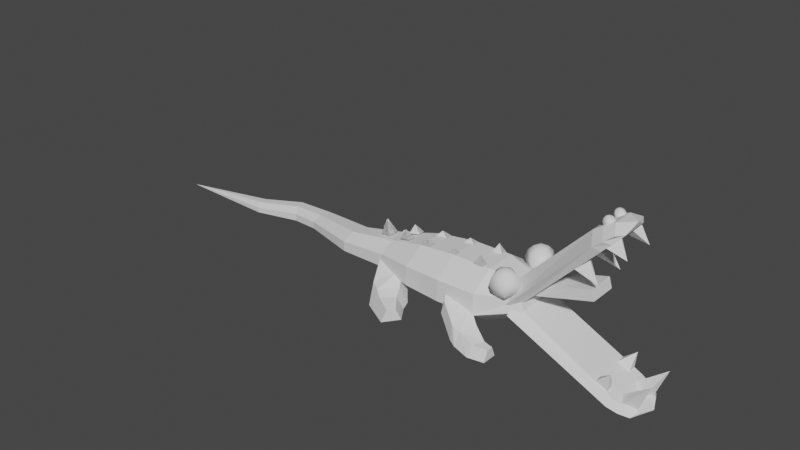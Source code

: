 # Source: Truck-Kun.blend  (saved by Blender 3.4.6; exported with 4.5.12 LTS)
import bpy
from mathutils import Matrix  # noqa: F401  (used for matrix-valued properties, if any)

bpy.ops.wm.read_factory_settings(use_empty=True)
scene = bpy.context.scene
scene.name = 'Scene'

# ---- collections
col_ref = bpy.data.collections.new('Ref'); scene.collection.children.link(col_ref)
col_sc_ne = bpy.data.collections.new('Scène'); scene.collection.children.link(col_sc_ne)
col_corpse = bpy.data.collections.new('Corpse'); scene.collection.children.link(col_corpse)
col_mouth = bpy.data.collections.new('Mouth'); scene.collection.children.link(col_mouth)
col_haut = bpy.data.collections.new('Haut'); col_mouth.children.link(col_haut)
col_bas = bpy.data.collections.new('Bas'); col_mouth.children.link(col_bas)

# ---- world
world_world = bpy.data.worlds.new('World'); scene.world = world_world
world_world.use_nodes = True; world_world.node_tree.nodes.clear()
_N = world_world.node_tree.nodes; _L = world_world.node_tree.links
n0 = _N.new('ShaderNodeOutputWorld'); n0.name = 'World Output'; n0.location = (300, 300)
n1 = _N.new('ShaderNodeBackground'); n1.name = 'Background'; n1.location = (10, 300)
n1.inputs[0].default_value = (0.05088, 0.05088, 0.05088, 1.0)
_L.new(n1.outputs[0], n0.inputs[0])
n0.is_active_output = True
world_world.color = (0.05088, 0.05088, 0.05088)
world_world.use_sun_shadow = False
world_world.sun_shadow_jitter_overblur = 0.0

# ---- meshes
me_cube_003 = bpy.data.meshes.new('Cube.003')
me_cube_003.from_pydata([(-1.0, -1.0, -1.0), (-1.0, -1.0, 1.0), (-1.0, 1.0, -1.0), (-1.0, 1.0, 1.0), (1.0, -1.0, -1.0), (1.0, -1.0, 1.0), (1.0, 1.0, -1.0), (1.0, 1.0, 1.0)], [], [(0, 1, 3, 2), (2, 3, 7, 6), (6, 7, 5, 4), (4, 5, 1, 0), (2, 6, 4, 0), (7, 3, 1, 5)])
_uv = me_cube_003.uv_layers.new(name='UVMap')
_uv.uv.foreach_set('vector', [0.375, 0.0, 0.625, 0.0, 0.625, 0.25, 0.375, 0.25, 0.375, 0.25, 0.625, 0.25, 0.625, 0.5, 0.375, 0.5, 0.375, 0.5, 0.625, 0.5, 0.625, 0.75, 0.375, 0.75, 0.375, 0.75, 0.625, 0.75, 0.625, 1.0, 0.375, 1.0, 0.125, 0.5, 0.375, 0.5, 0.375, 0.75, 0.125, 0.75, 0.625, 0.5, 0.875, 0.5, 0.875, 0.75, 0.625, 0.75])
me_cube_003.update()
me_cube = bpy.data.meshes.new('Cube')
me_cube.from_pydata([(-1.0, -1.0, -1.0), (-1.0, -1.0, 1.0), (-1.0, 1.0, -1.0), (-1.0, 1.0, 1.0), (1.0, -1.0, -1.0), (1.0, -1.0, 1.0), (1.0, 1.0, -1.0), (1.0, 1.0, 1.0)], [], [(0, 1, 3, 2), (2, 3, 7, 6), (6, 7, 5, 4), (4, 5, 1, 0), (2, 6, 4, 0), (7, 3, 1, 5)])
_uv = me_cube.uv_layers.new(name='UVMap')
_uv.uv.foreach_set('vector', [0.375, 0.0, 0.625, 0.0, 0.625, 0.25, 0.375, 0.25, 0.375, 0.25, 0.625, 0.25, 0.625, 0.5, 0.375, 0.5, 0.375, 0.5, 0.625, 0.5, 0.625, 0.75, 0.375, 0.75, 0.375, 0.75, 0.625, 0.75, 0.625, 1.0, 0.375, 1.0, 0.125, 0.5, 0.375, 0.5, 0.375, 0.75, 0.125, 0.75, 0.625, 0.5, 0.875, 0.5, 0.875, 0.75, 0.625, 0.75])
me_cube.update()
me_cube_008 = bpy.data.meshes.new('Cube.008')
me_cube_008.from_pydata([(1.0, 0.9156, -1.0), (1.476e-08, 0.3376, 1.452), (1.0, -0.3496, -1.0), (-1.0, 0.9156, -1.0), (-1.0, -0.3496, -1.0), (1.0, 4.591, -1.0), (1.922e-06, 5.169, 1.452), (1.0, 5.856, -1.0), (-1.0, 4.591, -1.0), (-1.0, 5.856, -1.0)], [], [(0, 1, 2), (2, 1, 4), (4, 1, 3), (3, 1, 0), (2, 4, 3, 0), (0, 1, 3, 4, 2), (5, 7, 6), (7, 9, 6), (9, 8, 6), (8, 5, 6), (7, 5, 8, 9), (5, 7, 9, 8, 6)])
_uv = me_cube_008.uv_layers.new(name='UVMap')
_uv.uv.foreach_set('vector', [0.375, 0.0, 0.625, 0.25, 0.375, 0.25, 0.375, 0.25, 0.625, 0.5, 0.375, 0.5, 0.375, 0.5, 0.625, 0.75, 0.375, 0.75, 0.375, 0.75, 0.625, 1.0, 0.375, 1.0, 0.125, 0.5, 0.375, 0.5, 0.375, 0.75, 0.125, 0.75, 0.375, 0.0, 0.625, 0.25, 0.375, 0.75, 0.375, 0.5, 0.375, 0.25, 0.375, 0.0, 0.375, 0.25, 0.625, 0.25, 0.375, 0.25, 0.375, 0.5, 0.625, 0.5, 0.375, 0.5, 0.375, 0.75, 0.625, 0.75, 0.375, 0.75, 0.375, 1.0, 0.625, 1.0, 0.125, 0.5, 0.125, 0.75, 0.375, 0.75, 0.375, 0.5, 0.375, 0.0, 0.375, 0.25, 0.375, 0.5, 0.375, 0.75, 0.625, 0.25])
me_cube_008.update()
me_cube_009 = bpy.data.meshes.new('Cube.009')
me_cube_009.from_pydata([(1.0, 0.9156, -1.0), (1.476e-08, 0.3376, 1.452), (1.0, -0.3496, -1.0), (-1.0, 0.9156, -1.0), (-1.0, -0.3496, -1.0), (0.7517, 3.559, -0.9268), (-0.3369, 3.925, 1.551), (0.5161, 4.802, -0.8574), (-1.213, 3.187, -0.9371), (-1.449, 4.43, -0.8677)], [], [(0, 1, 2), (2, 1, 4), (4, 1, 3), (3, 1, 0), (2, 4, 3, 0), (0, 1, 3, 4, 2), (5, 7, 6), (7, 9, 6), (9, 8, 6), (8, 5, 6), (7, 5, 8, 9), (5, 7, 9, 8, 6)])
_uv = me_cube_009.uv_layers.new(name='UVMap')
_uv.uv.foreach_set('vector', [0.375, 0.0, 0.625, 0.25, 0.375, 0.25, 0.375, 0.25, 0.625, 0.5, 0.375, 0.5, 0.375, 0.5, 0.625, 0.75, 0.375, 0.75, 0.375, 0.75, 0.625, 1.0, 0.375, 1.0, 0.125, 0.5, 0.375, 0.5, 0.375, 0.75, 0.125, 0.75, 0.375, 0.0, 0.625, 0.25, 0.375, 0.75, 0.375, 0.5, 0.375, 0.25, 0.375, 0.0, 0.375, 0.25, 0.625, 0.25, 0.375, 0.25, 0.375, 0.5, 0.625, 0.5, 0.375, 0.5, 0.375, 0.75, 0.625, 0.75, 0.375, 0.75, 0.375, 1.0, 0.625, 1.0, 0.125, 0.5, 0.125, 0.75, 0.375, 0.75, 0.375, 0.5, 0.375, 0.0, 0.375, 0.25, 0.375, 0.5, 0.375, 0.75, 0.625, 0.25])
me_cube_009.update()
me_cube_010 = bpy.data.meshes.new('Cube.010')
me_cube_010.from_pydata([(1.0, 0.9156, -1.0), (1.476e-08, 0.3376, 1.452), (1.0, -0.3496, -1.0), (-1.0, 0.9156, -1.0), (-1.0, -0.3496, -1.0), (0.8062, 4.25, -0.9404), (-0.2534, 4.699, 1.53), (0.6597, 5.507, -0.8953), (-1.18, 4.019, -0.9445), (-1.327, 5.275, -0.8995)], [], [(0, 1, 2), (2, 1, 4), (4, 1, 3), (3, 1, 0), (2, 4, 3, 0), (0, 1, 3, 4, 2), (5, 7, 6), (7, 9, 6), (9, 8, 6), (8, 5, 6), (7, 5, 8, 9), (5, 7, 9, 8, 6)])
_uv = me_cube_010.uv_layers.new(name='UVMap')
_uv.uv.foreach_set('vector', [0.375, 0.0, 0.625, 0.25, 0.375, 0.25, 0.375, 0.25, 0.625, 0.5, 0.375, 0.5, 0.375, 0.5, 0.625, 0.75, 0.375, 0.75, 0.375, 0.75, 0.625, 1.0, 0.375, 1.0, 0.125, 0.5, 0.375, 0.5, 0.375, 0.75, 0.125, 0.75, 0.375, 0.0, 0.625, 0.25, 0.375, 0.75, 0.375, 0.5, 0.375, 0.25, 0.375, 0.0, 0.375, 0.25, 0.625, 0.25, 0.375, 0.25, 0.375, 0.5, 0.625, 0.5, 0.375, 0.5, 0.375, 0.75, 0.625, 0.75, 0.375, 0.75, 0.375, 1.0, 0.625, 1.0, 0.125, 0.5, 0.125, 0.75, 0.375, 0.75, 0.375, 0.5, 0.375, 0.0, 0.375, 0.25, 0.375, 0.5, 0.375, 0.75, 0.625, 0.25])
me_cube_010.update()
me_cube_011 = bpy.data.meshes.new('Cube.011')
me_cube_011.from_pydata([(1.0, 0.9156, -1.0), (1.476e-08, 0.3376, 1.452), (1.0, -0.3496, -1.0), (-1.0, 0.9156, -1.0), (-1.0, -0.3496, -1.0), (0.8294, 2.312, -0.9506), (-0.2727, 2.57, 1.531), (0.525, 3.539, -0.8625), (-1.112, 1.831, -0.9676), (-1.416, 3.058, -0.8795)], [], [(0, 1, 2), (2, 1, 4), (4, 1, 3), (3, 1, 0), (2, 4, 3, 0), (0, 1, 3, 4, 2), (5, 7, 6), (7, 9, 6), (9, 8, 6), (8, 5, 6), (7, 5, 8, 9), (5, 7, 9, 8, 6)])
_uv = me_cube_011.uv_layers.new(name='UVMap')
_uv.uv.foreach_set('vector', [0.375, 0.0, 0.625, 0.25, 0.375, 0.25, 0.375, 0.25, 0.625, 0.5, 0.375, 0.5, 0.375, 0.5, 0.625, 0.75, 0.375, 0.75, 0.375, 0.75, 0.625, 1.0, 0.375, 1.0, 0.125, 0.5, 0.375, 0.5, 0.375, 0.75, 0.125, 0.75, 0.375, 0.0, 0.625, 0.25, 0.375, 0.75, 0.375, 0.5, 0.375, 0.25, 0.375, 0.0, 0.375, 0.25, 0.625, 0.25, 0.375, 0.25, 0.375, 0.5, 0.625, 0.5, 0.375, 0.5, 0.375, 0.75, 0.625, 0.75, 0.375, 0.75, 0.375, 1.0, 0.625, 1.0, 0.125, 0.5, 0.125, 0.75, 0.375, 0.75, 0.375, 0.5, 0.375, 0.0, 0.375, 0.25, 0.375, 0.5, 0.375, 0.75, 0.625, 0.25])
me_cube_011.update()
me_cube_012 = bpy.data.meshes.new('Cube.012')
me_cube_012.from_pydata([(1.0, 0.9156, -1.0), (1.476e-08, 0.3376, 1.452), (1.0, -0.3496, -1.0), (-1.0, 0.9156, -1.0), (-1.0, -0.3496, -1.0), (1.065, 0.5682, -1.011), (-0.04616, 0.5825, 1.46), (0.6054, 1.744, -0.9329), (-0.7975, -0.159, -1.034), (-1.258, 1.017, -0.9562)], [], [(0, 1, 2), (2, 1, 4), (4, 1, 3), (3, 1, 0), (2, 4, 3, 0), (0, 1, 3, 4, 2), (5, 7, 6), (7, 9, 6), (9, 8, 6), (8, 5, 6), (7, 5, 8, 9), (5, 7, 9, 8, 6)])
_uv = me_cube_012.uv_layers.new(name='UVMap')
_uv.uv.foreach_set('vector', [0.375, 0.0, 0.625, 0.25, 0.375, 0.25, 0.375, 0.25, 0.625, 0.5, 0.375, 0.5, 0.375, 0.5, 0.625, 0.75, 0.375, 0.75, 0.375, 0.75, 0.625, 1.0, 0.375, 1.0, 0.125, 0.5, 0.375, 0.5, 0.375, 0.75, 0.125, 0.75, 0.375, 0.0, 0.625, 0.25, 0.375, 0.75, 0.375, 0.5, 0.375, 0.25, 0.375, 0.0, 0.375, 0.25, 0.625, 0.25, 0.375, 0.25, 0.375, 0.5, 0.625, 0.5, 0.375, 0.5, 0.375, 0.75, 0.625, 0.75, 0.375, 0.75, 0.375, 1.0, 0.625, 1.0, 0.125, 0.5, 0.125, 0.75, 0.375, 0.75, 0.375, 0.5, 0.375, 0.0, 0.375, 0.25, 0.375, 0.5, 0.375, 0.75, 0.625, 0.25])
me_cube_012.update()
me_cube_001 = bpy.data.meshes.new('Cube.001')
me_cube_001.from_pydata([(-1.0, -1.7, -1.829), (-1.0, -1.0, -0.2389), (-1.0, 1.7, -1.509), (-1.0, 1.0, -0.03839), (1.0, -1.397, -2.136), (1.0, -0.7342, -0.8629), (1.0, 1.397, -2.136), (1.0, 0.7342, -0.8629), (-2.803, 1.638, -0.2147), (-1.898, -1.638, -1.582), (-1.981, -1.338, 0.006633), (-2.72, 1.338, 1.2), (-2.71, 1.628, -0.2858), (-4.897, -0.9739, -0.05997), (-4.697, -0.7356, 1.459), (-2.911, 1.39, 1.345), (-5.548, 4.013, 1.555), (-7.734, 1.41, 1.537), (-7.534, 1.649, 2.999), (-5.748, 3.774, 2.999), (2.269, 0.8549, -0.8745), (2.067, 1.356, -2.136), (2.757, -0.3616, -2.136), (2.556, 0.1397, -0.8745)], [], [(1, 3, 11, 10), (2, 3, 7, 6), (6, 7, 20, 21), (4, 5, 1, 0), (2, 6, 4, 0), (7, 3, 1, 5), (10, 11, 15, 14), (2, 0, 9, 8), (3, 2, 8, 11), (0, 1, 10, 9), (12, 13, 17, 16), (8, 9, 13, 12), (11, 8, 12, 15), (9, 10, 14, 13), (17, 18, 19, 16), (15, 12, 16, 19), (13, 14, 18, 17), (14, 15, 19, 18), (21, 20, 23, 22), (5, 4, 22, 23), (4, 6, 21, 22), (7, 5, 23, 20)])
_uv = me_cube_001.uv_layers.new(name='UVMap')
_uv.uv.foreach_set('vector', [0.875, 0.75, 0.875, 0.5, 0.875, 0.5, 0.875, 0.75, 0.375, 0.25, 0.625, 0.25, 0.625, 0.5, 0.375, 0.5, 0.375, 0.5, 0.625, 0.5, 0.625, 0.5, 0.375, 0.5, 0.375, 0.75, 0.625, 0.75, 0.625, 1.0, 0.375, 1.0, 0.125, 0.5, 0.375, 0.5, 0.375, 0.75, 0.125, 0.75, 0.625, 0.5, 0.875, 0.5, 0.875, 0.75, 0.625, 0.75, 0.875, 0.75, 0.875, 0.5, 0.875, 0.5, 0.875, 0.75, 0.125, 0.5, 0.125, 0.75, 0.125, 0.75, 0.125, 0.5, 0.625, 0.25, 0.375, 0.25, 0.375, 0.25, 0.625, 0.25, 0.375, 1.0, 0.625, 1.0, 0.625, 1.0, 0.375, 1.0, 0.125, 0.5, 0.125, 0.75, 0.125, 0.75, 0.125, 0.5, 0.125, 0.5, 0.125, 0.75, 0.125, 0.75, 0.125, 0.5, 0.625, 0.25, 0.375, 0.25, 0.375, 0.25, 0.625, 0.25, 0.375, 1.0, 0.625, 1.0, 0.625, 1.0, 0.375, 1.0, 0.375, 0.0, 0.625, 0.0, 0.625, 0.25, 0.375, 0.25, 0.625, 0.25, 0.375, 0.25, 0.375, 0.25, 0.625, 0.25, 0.375, 1.0, 0.625, 1.0, 0.625, 1.0, 0.375, 1.0, 0.875, 0.75, 0.875, 0.5, 0.875, 0.5, 0.875, 0.75, 0.375, 0.5, 0.625, 0.5, 0.625, 0.75, 0.375, 0.75, 0.625, 0.75, 0.375, 0.75, 0.375, 0.75, 0.625, 0.75, 0.375, 0.75, 0.375, 0.5, 0.375, 0.5, 0.375, 0.75, 0.625, 0.5, 0.625, 0.75, 0.625, 0.75, 0.625, 0.5])
me_cube_001.update()
me_cube_002 = bpy.data.meshes.new('Cube.002')
me_cube_002.from_pydata([(-0.9192, -2.503, -2.251), (-0.736, -1.633, -0.2099), (-0.02713, 1.694, -1.875), (-0.214, 0.8241, 0.003615), (0.2286, -2.32, -2.237), (0.3871, -1.576, -0.5926), (0.9496, 1.043, -2.077), (0.7888, 0.2988, -0.5212), (-2.243, 2.095, -0.3286), (-1.955, -2.213, -2.067), (-1.981, -1.818, -0.02568), (-2.219, 1.701, 1.51), (-2.654, 2.552, 0.4341), (-5.236, -0.6735, -0.02425), (-4.943, -0.4356, 1.72), (-2.92, 2.353, 2.039), (-4.807, 4.999, 1.753), (-7.757, 2.529, 1.746), (-7.493, 2.745, 3.348), (-5.093, 4.764, 3.357), (2.863, -0.1909, -0.8044), (2.821, 0.4346, -2.235), (2.939, -1.835, -2.234), (2.896, -1.211, -0.8049)], [], [(1, 3, 11, 10), (2, 3, 7, 6), (6, 7, 20, 21), (4, 5, 1, 0), (2, 6, 4, 0), (7, 3, 1, 5), (10, 11, 15, 14), (2, 0, 9, 8), (3, 2, 8, 11), (0, 1, 10, 9), (12, 13, 17, 16), (8, 9, 13, 12), (11, 8, 12, 15), (9, 10, 14, 13), (17, 18, 19, 16), (15, 12, 16, 19), (13, 14, 18, 17), (14, 15, 19, 18), (21, 20, 23, 22), (5, 4, 22, 23), (4, 6, 21, 22), (7, 5, 23, 20)])
_uv = me_cube_002.uv_layers.new(name='UVMap')
_uv.uv.foreach_set('vector', [0.8538, 0.7562, 0.8537, 0.4937, 0.875, 0.5, 0.875, 0.75, 0.3683, 0.2717, 0.6313, 0.2713, 0.682, 0.4428, 0.3143, 0.4465, 0.3143, 0.4465, 0.682, 0.4428, 0.625, 0.5, 0.375, 0.5, 0.3167, 0.8058, 0.6831, 0.8061, 0.6314, 0.9786, 0.3686, 0.9785, 0.1459, 0.4941, 0.3143, 0.4465, 0.3167, 0.8058, 0.1462, 0.7562, 0.682, 0.4428, 0.8537, 0.4937, 0.8538, 0.7562, 0.6831, 0.8061, 0.875, 0.75, 0.875, 0.5, 0.875, 0.5, 0.875, 0.75, 0.1459, 0.4941, 0.1462, 0.7562, 0.125, 0.75, 0.125, 0.5, 0.6313, 0.2713, 0.3683, 0.2717, 0.375, 0.25, 0.625, 0.25, 0.3686, 0.9785, 0.6314, 0.9786, 0.625, 1.0, 0.375, 1.0, 0.125, 0.491, 0.125, 0.75, 0.125, 0.75, 0.125, 0.5, 0.125, 0.5, 0.125, 0.75, 0.125, 0.75, 0.125, 0.491, 0.625, 0.25, 0.375, 0.25, 0.4234, 0.25, 0.625, 0.25, 0.375, 1.0, 0.625, 1.0, 0.625, 1.0, 0.375, 1.0, 0.375, 0.0, 0.625, 0.0, 0.625, 0.25, 0.375, 0.25, 0.625, 0.25, 0.4234, 0.25, 0.375, 0.25, 0.625, 0.25, 0.375, 1.0, 0.625, 1.0, 0.625, 1.0, 0.375, 1.0, 0.875, 0.75, 0.875, 0.5, 0.875, 0.5, 0.875, 0.75, 0.375, 0.5, 0.625, 0.5, 0.625, 0.75, 0.375, 0.75, 0.6831, 0.8061, 0.3167, 0.8058, 0.375, 0.75, 0.625, 0.75, 0.3167, 0.8058, 0.3143, 0.4465, 0.375, 0.5, 0.375, 0.75, 0.682, 0.4428, 0.6831, 0.8061, 0.625, 0.75, 0.625, 0.5])
me_cube_002.update()
me_cylinder = bpy.data.meshes.new('Cylinder')
me_cylinder.from_pydata([(-3.068, 0.405, 0.8215), (7.611, 0.3477, 1.292), (-3.068, 1.062, 0.1655), (7.804, 0.9193, 0.7493), (-3.068, 1.062, -0.7631), (8.078, 0.9692, -0.01772), (-3.068, 0.405, -1.42), (8.271, 0.3477, -0.5601), (-3.068, -0.5239, -1.418), (8.271, -0.4666, -0.5601), (-3.068, -1.181, -0.757), (8.078, -1.088, -0.01772), (-3.068, -1.181, 0.1716), (7.804, -1.038, 0.7493), (-3.068, -0.5239, 0.824), (7.611, -0.4666, 1.292), (-0.3156, 0.6225, 1.521), (2.437, 0.7072, 1.823), (5.189, 0.7018, 1.824), (5.189, 1.778, 0.7472), (2.437, 1.791, 0.7399), (-0.3156, 1.587, 0.5587), (5.189, 1.778, -0.7752), (2.437, 1.791, -0.7934), (-0.3156, 1.587, -0.8049), (5.189, 0.7018, -1.852), (2.437, 0.7072, -1.878), (-0.3156, 0.6225, -1.771), (5.189, -0.8206, -1.852), (2.437, -0.8261, -1.877), (-0.3156, -0.7414, -1.768), (5.189, -1.897, -0.7752), (2.437, -1.91, -0.7914), (-0.3156, -1.706, -0.7996), (5.189, -1.897, 0.7472), (2.437, -1.91, 0.7418), (-0.3156, -1.706, 0.564), (5.189, -0.8206, 1.824), (2.437, -0.8261, 1.824), (-0.3156, -0.7414, 1.524), (-6.18, 0.1821, 0.3006), (-5.977, 0.6688, -0.186), (-5.977, 0.6688, -0.8993), (-6.18, 0.1821, -1.421), (-6.468, -0.5062, -1.444), (-6.671, -0.9929, -0.9541), (-6.671, -0.9929, -0.2408), (-6.468, -0.5062, 0.2778), (-10.6, 0.8694, -0.36), (-10.42, 1.216, -0.7059), (-10.42, 1.216, -1.226), (-10.6, 0.8694, -1.615), (-10.87, 0.3787, -1.644), (-11.05, 0.03175, -1.296), (-11.05, 0.03175, -0.7758), (-10.87, 0.3787, -0.389), (-13.73, 1.076, -0.6596), (-13.97, 1.41, -1.043), (-13.97, 1.41, -1.563), (-13.73, 1.076, -1.915), (-13.4, 0.6024, -1.889), (-13.17, 0.2678, -1.502), (-13.17, 0.2678, -0.9824), (-13.4, 0.6024, -0.6343), (-16.85, 0.5946, -1.092), (-16.95, 0.8616, -1.372), (-16.95, 0.8616, -1.759), (-16.85, 0.5946, -2.028), (-16.71, 0.2169, -2.019), (-16.62, -0.05007, -1.737), (-16.62, -0.05007, -1.349), (-16.71, 0.2169, -1.083), (-24.2, 0.2758, -1.878)], [], [(18, 1, 3, 19), (19, 3, 5, 22), (22, 5, 7, 25), (25, 7, 9, 28), (28, 9, 11, 31), (31, 11, 13, 34), (3, 1, 15, 13, 11, 9, 7, 5), (34, 13, 15, 37), (37, 15, 1, 18), (10, 12, 46, 45), (14, 39, 16, 0), (39, 38, 17, 16), (38, 37, 18, 17), (12, 36, 39, 14), (36, 35, 38, 39), (35, 34, 37, 38), (10, 33, 36, 12), (33, 32, 35, 36), (32, 31, 34, 35), (8, 30, 33, 10), (30, 29, 32, 33), (29, 28, 31, 32), (6, 27, 30, 8), (27, 26, 29, 30), (26, 25, 28, 29), (4, 24, 27, 6), (24, 23, 26, 27), (23, 22, 25, 26), (2, 21, 24, 4), (21, 20, 23, 24), (20, 19, 22, 23), (0, 16, 21, 2), (16, 17, 20, 21), (17, 18, 19, 20), (46, 47, 55, 54), (6, 8, 44, 43), (12, 14, 47, 46), (2, 4, 42, 41), (8, 10, 45, 44), (14, 0, 40, 47), (0, 2, 41, 40), (4, 6, 43, 42), (53, 54, 62, 61), (44, 45, 53, 52), (42, 43, 51, 50), (40, 41, 49, 48), (47, 40, 48, 55), (45, 46, 54, 53), (43, 44, 52, 51), (41, 42, 50, 49), (56, 57, 65, 64), (51, 52, 60, 59), (49, 50, 58, 57), (54, 55, 63, 62), (52, 53, 61, 60), (50, 51, 59, 58), (48, 49, 57, 56), (55, 48, 56, 63), (65, 66, 72), (63, 56, 64, 71), (61, 62, 70, 69), (59, 60, 68, 67), (57, 58, 66, 65), (62, 63, 71, 70), (60, 61, 69, 68), (58, 59, 67, 66), (70, 71, 72), (68, 69, 72), (66, 67, 72), (64, 65, 72), (71, 64, 72), (69, 70, 72), (67, 68, 72)])
_uv = me_cylinder.uv_layers.new(name='UVMap')
_uv.uv.foreach_set('vector', [1.0, 0.875, 1.0, 1.0, 0.875, 1.0, 0.875, 0.875, 0.875, 0.875, 0.875, 1.0, 0.75, 1.0, 0.75, 0.875, 0.75, 0.875, 0.75, 1.0, 0.625, 1.0, 0.625, 0.875, 0.625, 0.875, 0.625, 1.0, 0.5, 1.0, 0.5, 0.875, 0.5, 0.875, 0.5, 1.0, 0.375, 1.0, 0.375, 0.875, 0.375, 0.875, 0.375, 1.0, 0.25, 1.0, 0.25, 0.875, 0.4197, 0.4197, 0.25, 0.49, 0.08029, 0.4197, 0.01, 0.25, 0.08029, 0.08029, 0.25, 0.01, 0.4197, 0.08029, 0.49, 0.25, 0.25, 0.875, 0.25, 1.0, 0.125, 1.0, 0.125, 0.875, 0.125, 0.875, 0.125, 1.0, 0.0, 1.0, 0.0, 0.875, 0.375, 0.5, 0.25, 0.5, 0.25, 0.5, 0.375, 0.5, 0.125, 0.5, 0.125, 0.625, 0.0, 0.625, 0.0, 0.5, 0.125, 0.625, 0.125, 0.75, 0.0, 0.75, 0.0, 0.625, 0.125, 0.75, 0.125, 0.875, 0.0, 0.875, 0.0, 0.75, 0.25, 0.5, 0.25, 0.625, 0.125, 0.625, 0.125, 0.5, 0.25, 0.625, 0.25, 0.75, 0.125, 0.75, 0.125, 0.625, 0.25, 0.75, 0.25, 0.875, 0.125, 0.875, 0.125, 0.75, 0.375, 0.5, 0.375, 0.625, 0.25, 0.625, 0.25, 0.5, 0.375, 0.625, 0.375, 0.75, 0.25, 0.75, 0.25, 0.625, 0.375, 0.75, 0.375, 0.875, 0.25, 0.875, 0.25, 0.75, 0.5, 0.5, 0.5, 0.625, 0.375, 0.625, 0.375, 0.5, 0.5, 0.625, 0.5, 0.75, 0.375, 0.75, 0.375, 0.625, 0.5, 0.75, 0.5, 0.875, 0.375, 0.875, 0.375, 0.75, 0.625, 0.5, 0.625, 0.625, 0.5, 0.625, 0.5, 0.5, 0.625, 0.625, 0.625, 0.75, 0.5, 0.75, 0.5, 0.625, 0.625, 0.75, 0.625, 0.875, 0.5, 0.875, 0.5, 0.75, 0.75, 0.5, 0.75, 0.625, 0.625, 0.625, 0.625, 0.5, 0.75, 0.625, 0.75, 0.75, 0.625, 0.75, 0.625, 0.625, 0.75, 0.75, 0.75, 0.875, 0.625, 0.875, 0.625, 0.75, 0.875, 0.5, 0.875, 0.625, 0.75, 0.625, 0.75, 0.5, 0.875, 0.625, 0.875, 0.75, 0.75, 0.75, 0.75, 0.625, 0.875, 0.75, 0.875, 0.875, 0.75, 0.875, 0.75, 0.75, 1.0, 0.5, 1.0, 0.625, 0.875, 0.625, 0.875, 0.5, 1.0, 0.625, 1.0, 0.75, 0.875, 0.75, 0.875, 0.625, 1.0, 0.75, 1.0, 0.875, 0.875, 0.875, 0.875, 0.75, 0.25, 0.5, 0.125, 0.5, 0.125, 0.5, 0.25, 0.5, 0.625, 0.5, 0.5, 0.5, 0.5, 0.5, 0.625, 0.5, 0.25, 0.5, 0.125, 0.5, 0.125, 0.5, 0.25, 0.5, 0.875, 0.5, 0.75, 0.5, 0.75, 0.5, 0.875, 0.5, 0.5, 0.5, 0.375, 0.5, 0.375, 0.5, 0.5, 0.5, 0.125, 0.5, 0.0, 0.5, 0.0, 0.5, 0.125, 0.5, 1.0, 0.5, 0.875, 0.5, 0.875, 0.5, 1.0, 0.5, 0.75, 0.5, 0.625, 0.5, 0.625, 0.5, 0.75, 0.5, 0.375, 0.5, 0.25, 0.5, 0.25, 0.5, 0.375, 0.5, 0.5, 0.5, 0.375, 0.5, 0.375, 0.5, 0.5, 0.5, 0.75, 0.5, 0.625, 0.5, 0.625, 0.5, 0.75, 0.5, 1.0, 0.5, 0.875, 0.5, 0.875, 0.5, 1.0, 0.5, 0.125, 0.5, 0.0, 0.5, 0.0, 0.5, 0.125, 0.5, 0.375, 0.5, 0.25, 0.5, 0.25, 0.5, 0.375, 0.5, 0.625, 0.5, 0.5, 0.5, 0.5, 0.5, 0.625, 0.5, 0.875, 0.5, 0.75, 0.5, 0.75, 0.5, 0.875, 0.5, 1.0, 0.5, 0.875, 0.5, 0.875, 0.5, 1.0, 0.5, 0.625, 0.5, 0.5, 0.5, 0.5, 0.5, 0.625, 0.5, 0.875, 0.5, 0.75, 0.5, 0.75, 0.5, 0.875, 0.5, 0.25, 0.5, 0.125, 0.5, 0.125, 0.5, 0.25, 0.5, 0.5, 0.5, 0.375, 0.5, 0.375, 0.5, 0.5, 0.5, 0.75, 0.5, 0.625, 0.5, 0.625, 0.5, 0.75, 0.5, 1.0, 0.5, 0.875, 0.5, 0.875, 0.5, 1.0, 0.5, 0.125, 0.5, 0.0, 0.5, 0.0, 0.5, 0.125, 0.5, 0.875, 0.5, 0.75, 0.5, 0.875, 0.5, 0.125, 0.5, 0.0, 0.5, 0.0, 0.5, 0.125, 0.5, 0.375, 0.5, 0.25, 0.5, 0.25, 0.5, 0.375, 0.5, 0.625, 0.5, 0.5, 0.5, 0.5, 0.5, 0.625, 0.5, 0.875, 0.5, 0.75, 0.5, 0.75, 0.5, 0.875, 0.5, 0.25, 0.5, 0.125, 0.5, 0.125, 0.5, 0.25, 0.5, 0.5, 0.5, 0.375, 0.5, 0.375, 0.5, 0.5, 0.5, 0.75, 0.5, 0.625, 0.5, 0.625, 0.5, 0.75, 0.5, 0.25, 0.5, 0.125, 0.5, 0.25, 0.5, 0.5, 0.5, 0.375, 0.5, 0.5, 0.5, 0.75, 0.5, 0.625, 0.5, 0.75, 0.5, 1.0, 0.5, 0.875, 0.5, 1.0, 0.5, 0.125, 0.5, 0.0, 0.5, 0.125, 0.5, 0.375, 0.5, 0.25, 0.5, 0.375, 0.5, 0.625, 0.5, 0.5, 0.5, 0.625, 0.5])
me_cylinder.update()
me_sphere_011 = bpy.data.meshes.new('Sphere.011')
me_sphere_011.from_pydata([(0.0, 0.5, 0.866), (0.0, 0.866, 0.5), (0.0, 1.0, 0.0), (0.0, 0.866, -0.5), (0.0, 0.5, -0.866), (0.0, 0.0, -1.0), (0.4755, 0.1545, 0.866), (0.8236, 0.2676, 0.5), (0.9511, 0.309, 0.0), (0.8236, 0.2676, -0.5), (0.4755, 0.1545, -0.866), (0.2939, -0.4045, 0.866), (0.509, -0.7006, 0.5), (0.5878, -0.809, 0.0), (0.509, -0.7006, -0.5), (0.2939, -0.4045, -0.866), (0.0, 0.0, 1.0), (-0.2939, -0.4045, 0.866), (-0.509, -0.7006, 0.5), (-0.5878, -0.809, 0.0), (-0.509, -0.7006, -0.5), (-0.2939, -0.4045, -0.866), (-0.4755, 0.1545, 0.866), (-0.8236, 0.2676, 0.5), (-0.9511, 0.309, 0.0), (-0.8236, 0.2676, -0.5), (-0.4755, 0.1545, -0.866)], [], [(0, 16, 6), (5, 4, 10), (3, 2, 8, 9), (1, 0, 6, 7), (4, 3, 9, 10), (2, 1, 7, 8), (5, 10, 15), (9, 8, 13, 14), (7, 6, 11, 12), (10, 9, 14, 15), (8, 7, 12, 13), (6, 16, 11), (14, 13, 19, 20), (12, 11, 17, 18), (15, 14, 20, 21), (13, 12, 18, 19), (11, 16, 17), (5, 15, 21), (18, 17, 22, 23), (21, 20, 25, 26), (19, 18, 23, 24), (17, 16, 22), (5, 21, 26), (20, 19, 24, 25), (26, 25, 3, 4), (24, 23, 1, 2), (22, 16, 0), (5, 26, 4), (25, 24, 2, 3), (23, 22, 0, 1)])
me_sphere_011.polygons.foreach_set('use_smooth', [True] * 30)
_uv = me_sphere_011.uv_layers.new(name='UVMap')
_uv.uv.foreach_set('vector', [0.6, 0.8333, 0.5, 1.0, 0.4, 0.8333, 0.5, 0.0, 0.6, 0.1667, 0.4, 0.1667, 0.6, 0.3333, 0.6, 0.5, 0.4, 0.5, 0.4, 0.3333, 0.6, 0.6667, 0.6, 0.8333, 0.4, 0.8333, 0.4, 0.6667, 0.6, 0.1667, 0.6, 0.3333, 0.4, 0.3333, 0.4, 0.1667, 0.6, 0.5, 0.6, 0.6667, 0.4, 0.6667, 0.4, 0.5, 0.3, 0.0, 0.4, 0.1667, 0.2, 0.1667, 0.4, 0.3333, 0.4, 0.5, 0.2, 0.5, 0.2, 0.3333, 0.4, 0.6667, 0.4, 0.8333, 0.2, 0.8333, 0.2, 0.6667, 0.4, 0.1667, 0.4, 0.3333, 0.2, 0.3333, 0.2, 0.1667, 0.4, 0.5, 0.4, 0.6667, 0.2, 0.6667, 0.2, 0.5, 0.4, 0.8333, 0.3, 1.0, 0.2, 0.8333, 0.2, 0.3333, 0.2, 0.5, 0.0, 0.5, 0.0, 0.3333, 0.2, 0.6667, 0.2, 0.8333, 0.0, 0.8333, 0.0, 0.6667, 0.2, 0.1667, 0.2, 0.3333, 0.0, 0.3333, 0.0, 0.1667, 0.2, 0.5, 0.2, 0.6667, 0.0, 0.6667, 0.0, 0.5, 0.2, 0.8333, 0.1, 1.0, 0.0, 0.8333, 0.1, 0.0, 0.2, 0.1667, 0.0, 0.1667, 1.0, 0.6667, 1.0, 0.8333, 0.8, 0.8333, 0.8, 0.6667, 1.0, 0.1667, 1.0, 0.3333, 0.8, 0.3333, 0.8, 0.1667, 1.0, 0.5, 1.0, 0.6667, 0.8, 0.6667, 0.8, 0.5, 1.0, 0.8333, 0.9, 1.0, 0.8, 0.8333, 0.9, 0.0, 1.0, 0.1667, 0.8, 0.1667, 1.0, 0.3333, 1.0, 0.5, 0.8, 0.5, 0.8, 0.3333, 0.8, 0.1667, 0.8, 0.3333, 0.6, 0.3333, 0.6, 0.1667, 0.8, 0.5, 0.8, 0.6667, 0.6, 0.6667, 0.6, 0.5, 0.8, 0.8333, 0.7, 1.0, 0.6, 0.8333, 0.7, 0.0, 0.8, 0.1667, 0.6, 0.1667, 0.8, 0.3333, 0.8, 0.5, 0.6, 0.5, 0.6, 0.3333, 0.8, 0.6667, 0.8, 0.8333, 0.6, 0.8333, 0.6, 0.6667])
me_sphere_011.update()
me_cube_006 = bpy.data.meshes.new('Cube.006')
me_cube_006.from_pydata([(-0.5424, -0.3103, 0.1111), (-0.5424, 0.4544, 0.1111), (0.007152, -0.2881, -0.4824), (0.5388, -0.3103, 0.1301), (0.5388, 0.4544, 0.1301)], [], [(1, 4, 2), (2, 4, 3), (2, 3, 0), (1, 2, 0), (4, 1, 0, 3)])
_uv = me_cube_006.uv_layers.new(name='UVMap')
_uv.uv.foreach_set('vector', [0.375, 0.25, 0.625, 0.5, 0.375, 0.75, 0.375, 0.75, 0.625, 0.5, 0.625, 0.75, 0.375, 0.75, 0.625, 0.75, 0.375, 1.0, 0.125, 0.5, 0.375, 0.75, 0.125, 0.75, 0.625, 0.5, 0.375, 0.25, 0.375, 0.0, 0.625, 0.75])
me_cube_006.update()
me_cylinder_002 = bpy.data.meshes.new('Cylinder.002')
me_cylinder_002.from_pydata([(0.1309, 0.8474, -1.366), (0.0739, 0.8587, 1.018), (0.6022, 0.6018, -1.345), (0.6022, 0.7038, 1.04), (0.6022, -0.6212, -1.345), (0.6022, -0.7232, 1.04), (0.1309, -0.8668, -1.366), (0.0739, -0.8781, 1.018), (-0.7351, -0.4632, -1.366), (-0.6781, -0.4439, 1.018), (-0.7351, 0.4438, -1.366), (-0.6781, 0.4245, 1.018), (0.6022, 0.6419, 1.27), (0.173, 0.8013, 1.241), (0.6022, -0.6613, 1.27), (0.173, -0.8207, 1.241), (-0.5293, -0.4152, 1.241), (-0.5293, 0.3958, 1.241), (0.6022, 0.4055, 1.506), (0.313, 0.6764, 1.449), (0.6022, -0.4249, 1.506), (0.313, -0.6958, 1.449), (-0.2812, -0.3528, 1.449), (-0.2812, 0.3334, 1.449), (0.3831, -0.009698, 1.657)], [], [(0, 1, 3, 2), (2, 3, 5, 4), (4, 5, 7, 6), (6, 7, 9, 8), (11, 9, 16, 17), (8, 9, 11, 10), (10, 11, 1, 0), (0, 2, 4, 6, 8, 10), (13, 17, 23, 19), (3, 1, 13, 12), (7, 5, 14, 15), (1, 11, 17, 13), (9, 7, 15, 16), (5, 3, 12, 14), (23, 22, 24), (16, 15, 21, 22), (14, 12, 18, 20), (17, 16, 22, 23), (15, 14, 20, 21), (12, 13, 19, 18), (21, 20, 24), (18, 19, 24), (19, 23, 24), (22, 21, 24), (20, 18, 24)])
_uv = me_cylinder_002.uv_layers.new(name='UVMap')
_uv.uv.foreach_set('vector', [1.0, 0.5, 1.0, 1.0, 0.8333, 1.0, 0.8333, 0.5, 0.8333, 0.5, 0.8333, 1.0, 0.6667, 1.0, 0.6667, 0.5, 0.6667, 0.5, 0.6667, 1.0, 0.5, 1.0, 0.5, 0.5, 0.5, 0.5, 0.5, 1.0, 0.3333, 1.0, 0.3333, 0.5, 0.1667, 1.0, 0.3333, 1.0, 0.3333, 1.0, 0.1667, 1.0, 0.3333, 0.5, 0.3333, 1.0, 0.1667, 1.0, 0.1667, 0.5, 0.1667, 0.5, 0.1667, 1.0, -8.941e-08, 1.0, -8.941e-08, 0.5, 0.75, 0.49, 0.9578, 0.37, 0.9578, 0.13, 0.75, 0.01, 0.5422, 0.13, 0.5422, 0.37, -8.941e-08, 1.0, 0.1667, 1.0, 0.1667, 1.0, -8.941e-08, 1.0, 0.8333, 1.0, 1.0, 1.0, 1.0, 1.0, 0.8333, 1.0, 0.5, 1.0, 0.6667, 1.0, 0.6667, 1.0, 0.5, 1.0, -8.941e-08, 1.0, 0.1667, 1.0, 0.1667, 1.0, -8.941e-08, 1.0, 0.3333, 1.0, 0.5, 1.0, 0.5, 1.0, 0.3333, 1.0, 0.6667, 1.0, 0.8333, 1.0, 0.8333, 1.0, 0.6667, 1.0, 0.1667, 1.0, 0.3333, 1.0, 0.1667, 1.0, 0.3333, 1.0, 0.5, 1.0, 0.5, 1.0, 0.3333, 1.0, 0.6667, 1.0, 0.8333, 1.0, 0.8333, 1.0, 0.6667, 1.0, 0.1667, 1.0, 0.3333, 1.0, 0.3333, 1.0, 0.1667, 1.0, 0.5, 1.0, 0.6667, 1.0, 0.6667, 1.0, 0.5, 1.0, 0.8333, 1.0, 1.0, 1.0, 1.0, 1.0, 0.8333, 1.0, 0.5, 1.0, 0.6667, 1.0, 0.5, 1.0, 0.8333, 1.0, 1.0, 1.0, 0.8333, 1.0, -8.941e-08, 1.0, 0.1667, 1.0, -8.941e-08, 1.0, 0.3333, 1.0, 0.5, 1.0, 0.3333, 1.0, 0.6667, 1.0, 0.8333, 1.0, 0.6667, 1.0])
me_cylinder_002.update()
me_sphere_013 = bpy.data.meshes.new('Sphere.013')
me_sphere_013.from_pydata([(0.0, 0.5, 0.866), (0.0, 0.866, 0.5), (0.0, 1.0, 0.0), (0.0, 0.866, -0.5), (0.0, 0.5, -0.866), (0.0, 0.0, -1.0), (0.4755, 0.1545, 0.866), (0.8236, 0.2676, 0.5), (0.9511, 0.309, 0.0), (0.8236, 0.2676, -0.5), (0.4755, 0.1545, -0.866), (0.2939, -0.4045, 0.866), (0.509, -0.7006, 0.5), (0.5878, -0.809, 0.0), (0.509, -0.7006, -0.5), (0.2939, -0.4045, -0.866), (0.0, 0.0, 1.0), (-0.2939, -0.4045, 0.866), (-0.509, -0.7006, 0.5), (-0.5878, -0.809, 0.0), (-0.509, -0.7006, -0.5), (-0.2939, -0.4045, -0.866), (-0.4755, 0.1545, 0.866), (-0.8236, 0.2676, 0.5), (-0.9511, 0.309, 0.0), (-0.8236, 0.2676, -0.5), (-0.4755, 0.1545, -0.866)], [], [(0, 16, 6), (5, 4, 10), (3, 2, 8, 9), (1, 0, 6, 7), (4, 3, 9, 10), (2, 1, 7, 8), (5, 10, 15), (9, 8, 13, 14), (7, 6, 11, 12), (10, 9, 14, 15), (8, 7, 12, 13), (6, 16, 11), (14, 13, 19, 20), (12, 11, 17, 18), (15, 14, 20, 21), (13, 12, 18, 19), (11, 16, 17), (5, 15, 21), (18, 17, 22, 23), (21, 20, 25, 26), (19, 18, 23, 24), (17, 16, 22), (5, 21, 26), (20, 19, 24, 25), (26, 25, 3, 4), (24, 23, 1, 2), (22, 16, 0), (5, 26, 4), (25, 24, 2, 3), (23, 22, 0, 1)])
me_sphere_013.polygons.foreach_set('use_smooth', [True] * 30)
_uv = me_sphere_013.uv_layers.new(name='UVMap')
_uv.uv.foreach_set('vector', [0.6, 0.8333, 0.5, 1.0, 0.4, 0.8333, 0.5, 0.0, 0.6, 0.1667, 0.4, 0.1667, 0.6, 0.3333, 0.6, 0.5, 0.4, 0.5, 0.4, 0.3333, 0.6, 0.6667, 0.6, 0.8333, 0.4, 0.8333, 0.4, 0.6667, 0.6, 0.1667, 0.6, 0.3333, 0.4, 0.3333, 0.4, 0.1667, 0.6, 0.5, 0.6, 0.6667, 0.4, 0.6667, 0.4, 0.5, 0.3, 0.0, 0.4, 0.1667, 0.2, 0.1667, 0.4, 0.3333, 0.4, 0.5, 0.2, 0.5, 0.2, 0.3333, 0.4, 0.6667, 0.4, 0.8333, 0.2, 0.8333, 0.2, 0.6667, 0.4, 0.1667, 0.4, 0.3333, 0.2, 0.3333, 0.2, 0.1667, 0.4, 0.5, 0.4, 0.6667, 0.2, 0.6667, 0.2, 0.5, 0.4, 0.8333, 0.3, 1.0, 0.2, 0.8333, 0.2, 0.3333, 0.2, 0.5, 0.0, 0.5, 0.0, 0.3333, 0.2, 0.6667, 0.2, 0.8333, 0.0, 0.8333, 0.0, 0.6667, 0.2, 0.1667, 0.2, 0.3333, 0.0, 0.3333, 0.0, 0.1667, 0.2, 0.5, 0.2, 0.6667, 0.0, 0.6667, 0.0, 0.5, 0.2, 0.8333, 0.1, 1.0, 0.0, 0.8333, 0.1, 0.0, 0.2, 0.1667, 0.0, 0.1667, 1.0, 0.6667, 1.0, 0.8333, 0.8, 0.8333, 0.8, 0.6667, 1.0, 0.1667, 1.0, 0.3333, 0.8, 0.3333, 0.8, 0.1667, 1.0, 0.5, 1.0, 0.6667, 0.8, 0.6667, 0.8, 0.5, 1.0, 0.8333, 0.9, 1.0, 0.8, 0.8333, 0.9, 0.0, 1.0, 0.1667, 0.8, 0.1667, 1.0, 0.3333, 1.0, 0.5, 0.8, 0.5, 0.8, 0.3333, 0.8, 0.1667, 0.8, 0.3333, 0.6, 0.3333, 0.6, 0.1667, 0.8, 0.5, 0.8, 0.6667, 0.6, 0.6667, 0.6, 0.5, 0.8, 0.8333, 0.7, 1.0, 0.6, 0.8333, 0.7, 0.0, 0.8, 0.1667, 0.6, 0.1667, 0.8, 0.3333, 0.8, 0.5, 0.6, 0.5, 0.6, 0.3333, 0.8, 0.6667, 0.8, 0.8333, 0.6, 0.8333, 0.6, 0.6667])
me_sphere_013.update()
me_cube_007 = bpy.data.meshes.new('Cube.007')
me_cube_007.from_pydata([(-0.5424, -0.3103, 0.1111), (-0.5424, 0.4544, 0.1111), (0.007152, -0.2881, -0.4824), (0.5388, -0.3103, 0.1301), (0.5388, 0.4544, 0.1301)], [], [(1, 4, 2), (2, 4, 3), (2, 3, 0), (1, 2, 0), (4, 1, 0, 3)])
_uv = me_cube_007.uv_layers.new(name='UVMap')
_uv.uv.foreach_set('vector', [0.375, 0.25, 0.625, 0.5, 0.375, 0.75, 0.375, 0.75, 0.625, 0.5, 0.625, 0.75, 0.375, 0.75, 0.625, 0.75, 0.375, 1.0, 0.125, 0.5, 0.375, 0.75, 0.125, 0.75, 0.625, 0.5, 0.375, 0.25, 0.375, 0.0, 0.625, 0.75])
me_cube_007.update()
me_cube_004 = bpy.data.meshes.new('Cube.004')
me_cube_004.from_pydata([(-0.5424, -0.3103, 0.1111), (-0.5424, 0.4544, 0.1111), (0.007152, -0.2881, -0.4824), (0.5388, -0.3103, 0.1301), (0.5388, 0.4544, 0.1301)], [], [(1, 4, 2), (2, 4, 3), (2, 3, 0), (1, 2, 0), (4, 1, 0, 3)])
_uv = me_cube_004.uv_layers.new(name='UVMap')
_uv.uv.foreach_set('vector', [0.375, 0.25, 0.625, 0.5, 0.375, 0.75, 0.375, 0.75, 0.625, 0.5, 0.625, 0.75, 0.375, 0.75, 0.625, 0.75, 0.375, 1.0, 0.125, 0.5, 0.375, 0.75, 0.125, 0.75, 0.625, 0.5, 0.375, 0.25, 0.375, 0.0, 0.625, 0.75])
me_cube_004.update()
me_cube_005 = bpy.data.meshes.new('Cube.005')
me_cube_005.from_pydata([(-0.5424, -0.3103, 0.1111), (-0.5424, 0.4544, 0.1111), (0.007152, -0.2881, -0.4824), (0.5388, -0.3103, 0.1301), (0.5388, 0.4544, 0.1301)], [], [(1, 4, 2), (2, 4, 3), (2, 3, 0), (1, 2, 0), (4, 1, 0, 3)])
_uv = me_cube_005.uv_layers.new(name='UVMap')
_uv.uv.foreach_set('vector', [0.375, 0.25, 0.625, 0.5, 0.375, 0.75, 0.375, 0.75, 0.625, 0.5, 0.625, 0.75, 0.375, 0.75, 0.625, 0.75, 0.375, 1.0, 0.125, 0.5, 0.375, 0.75, 0.125, 0.75, 0.625, 0.5, 0.375, 0.25, 0.375, 0.0, 0.625, 0.75])
me_cube_005.update()
me_cylinder_003 = bpy.data.meshes.new('Cylinder.003')
me_cylinder_003.from_pydata([(0.04284, 0.9077, -1.32), (0.02797, 0.85, 1.063), (0.731, 0.6483, -1.31), (0.5563, 0.6951, 1.085), (0.731, -0.6436, -1.31), (0.5563, -0.7319, 1.085), (0.04284, -0.903, -1.32), (0.02797, -0.8867, 1.063), (-0.7811, -0.5184, -1.322), (-0.7241, -0.4525, 1.063), (-0.7811, 0.4816, -1.322), (-0.7241, 0.4158, 1.063), (0.5563, 0.6333, 1.314), (0.1271, 0.7926, 1.285), (0.5563, -0.67, 1.314), (0.1271, -0.8293, 1.285), (-0.5752, -0.4238, 1.285), (-0.5752, 0.3871, 1.285), (0.5563, 0.3969, 1.55), (0.267, 0.6678, 1.494), (0.5563, -0.4336, 1.55), (0.267, -0.7045, 1.494), (-0.3272, -0.3614, 1.494), (-0.3272, 0.3247, 1.494), (0.5778, -0.01836, 1.684)], [], [(0, 1, 3, 2), (2, 3, 5, 4), (4, 5, 7, 6), (6, 7, 9, 8), (11, 9, 16, 17), (8, 9, 11, 10), (10, 11, 1, 0), (0, 2, 4, 6, 8, 10), (13, 17, 23, 19), (3, 1, 13, 12), (7, 5, 14, 15), (1, 11, 17, 13), (9, 7, 15, 16), (5, 3, 12, 14), (23, 22, 24), (16, 15, 21, 22), (14, 12, 18, 20), (17, 16, 22, 23), (15, 14, 20, 21), (12, 13, 19, 18), (21, 20, 24), (18, 19, 24), (19, 23, 24), (22, 21, 24), (20, 18, 24)])
_uv = me_cylinder_003.uv_layers.new(name='UVMap')
_uv.uv.foreach_set('vector', [1.0, 0.5, 1.0, 1.0, 0.8333, 1.0, 0.8333, 0.5, 0.8333, 0.5, 0.8333, 1.0, 0.6667, 1.0, 0.6667, 0.5, 0.6667, 0.5, 0.6667, 1.0, 0.5, 1.0, 0.5, 0.5, 0.5, 0.5, 0.5, 1.0, 0.3333, 1.0, 0.3333, 0.5, 0.1667, 1.0, 0.3333, 1.0, 0.3333, 1.0, 0.1667, 1.0, 0.3333, 0.5, 0.3333, 1.0, 0.1667, 1.0, 0.1667, 0.5, 0.1667, 0.5, 0.1667, 1.0, -8.941e-08, 1.0, -8.941e-08, 0.5, 0.75, 0.49, 0.9578, 0.37, 0.9578, 0.13, 0.75, 0.01, 0.5422, 0.13, 0.5422, 0.37, -8.941e-08, 1.0, 0.1667, 1.0, 0.1667, 1.0, -8.941e-08, 1.0, 0.8333, 1.0, 1.0, 1.0, 1.0, 1.0, 0.8333, 1.0, 0.5, 1.0, 0.6667, 1.0, 0.6667, 1.0, 0.5, 1.0, -8.941e-08, 1.0, 0.1667, 1.0, 0.1667, 1.0, -8.941e-08, 1.0, 0.3333, 1.0, 0.5, 1.0, 0.5, 1.0, 0.3333, 1.0, 0.6667, 1.0, 0.8333, 1.0, 0.8333, 1.0, 0.6667, 1.0, 0.1667, 1.0, 0.3333, 1.0, 0.1667, 1.0, 0.3333, 1.0, 0.5, 1.0, 0.5, 1.0, 0.3333, 1.0, 0.6667, 1.0, 0.8333, 1.0, 0.8333, 1.0, 0.6667, 1.0, 0.1667, 1.0, 0.3333, 1.0, 0.3333, 1.0, 0.1667, 1.0, 0.5, 1.0, 0.6667, 1.0, 0.6667, 1.0, 0.5, 1.0, 0.8333, 1.0, 1.0, 1.0, 1.0, 1.0, 0.8333, 1.0, 0.5, 1.0, 0.6667, 1.0, 0.5, 1.0, 0.8333, 1.0, 1.0, 1.0, 0.8333, 1.0, -8.941e-08, 1.0, 0.1667, 1.0, -8.941e-08, 1.0, 0.3333, 1.0, 0.5, 1.0, 0.3333, 1.0, 0.6667, 1.0, 0.8333, 1.0, 0.6667, 1.0])
me_cylinder_003.update()

# ---- objects
ob_cube_003 = bpy.data.objects.new('Cube.003', me_cube_003)
ob_cube = bpy.data.objects.new('Cube', me_cube)
ob_empty = bpy.data.objects.new('Empty', None)
ob_cube_008 = bpy.data.objects.new('Cube.008', me_cube_008)
ob_cube_009 = bpy.data.objects.new('Cube.009', me_cube_009)
ob_cube_010 = bpy.data.objects.new('Cube.010', me_cube_010)
ob_cube_011 = bpy.data.objects.new('Cube.011', me_cube_011)
ob_cube_012 = bpy.data.objects.new('Cube.012', me_cube_012)
ob_cube_001 = bpy.data.objects.new('Cube.001', me_cube_001)
ob_cube_002 = bpy.data.objects.new('Cube.002', me_cube_002)
ob_cylinder = bpy.data.objects.new('Cylinder', me_cylinder)
ob_sphere = bpy.data.objects.new('Sphere', me_sphere_011)
ob_cube_004 = bpy.data.objects.new('Cube.004', me_cube_006)
ob_cylinder_001 = bpy.data.objects.new('Cylinder.001', me_cylinder_002)
ob_sphere_001 = bpy.data.objects.new('Sphere.001', me_sphere_013)
ob_cube_007 = bpy.data.objects.new('Cube.007', me_cube_007)
ob_cube_005 = bpy.data.objects.new('Cube.005', me_cube_004)
ob_cube_006 = bpy.data.objects.new('Cube.006', me_cube_005)
ob_cylinder_002 = bpy.data.objects.new('Cylinder.002', me_cylinder_003)

# ---- transforms, parenting, visibility, modifiers, constraints
ob_cube_003.location = (-3.012, -0.0476, 1.796)
ob_cube_003.rotation_euler = (0.0, -0.278, 0.0)
ob_cube_003.scale = (2.705, 1.0, 0.3744)
ob_cube.location = (0.0, 0.0, 0.0)
ob_cube.scale = (2.016, 2.016, 2.016)
ob_cube.hide_render = True
ob_empty.location = (0.0, 0.0, 0.0)
ob_empty.hide_select = True
ob_empty.hide_render = True
ob_cube_008.location = (-8.34, -1.189, 2.024)
ob_cube_008.scale = (0.4122, 0.4122, 0.2801)
ob_cube_009.location = (-12.62, -0.9377, 1.778)
ob_cube_009.rotation_euler = (7.137e-10, -0.1028, -0.09414)
ob_cube_009.scale = (0.4122, 0.4122, 0.1443)
ob_cube_010.location = (-10.51, -1.095, 1.916)
ob_cube_010.rotation_euler = (7.229e-10, -0.1035, -0.05835)
ob_cube_010.scale = (0.4122, 0.4122, 0.1392)
ob_cube_011.location = (-14.67, -0.664, 1.532)
ob_cube_011.rotation_euler = (2.027e-09, -0.1726, -0.1234)
ob_cube_011.scale = (0.4122, 0.4122, 0.2483)
ob_cube_012.location = (-16.64, -0.2625, 1.229)
ob_cube_012.rotation_euler = (2.027e-09, -0.1726, -0.189)
ob_cube_012.scale = (0.4122, 0.4122, 0.4224)
ob_cube_001.location = (-6.692, -3.878, -1.079)
ob_cube_001.rotation_euler = (0.0, -0.0, -0.3736)
ob_cube_001.scale = (0.5821, 0.5821, 0.5821)
_m = ob_cube_001.modifiers.new('Mirror', 'MIRROR')
_m.use_axis = (False, True, False)
_m.mirror_object = ob_empty
ob_cube_002.location = (-13.69, -3.122, -1.107)
ob_cube_002.rotation_euler = (0.0, -0.0, -0.6903)
ob_cube_002.scale = (0.5821, 0.5821, 0.5821)
_m = ob_cube_002.modifiers.new('Mirror', 'MIRROR')
_m.use_axis = (False, True, False)
_m.mirror_object = ob_empty
ob_cylinder.location = (-12.71, 0.02268, 0.02536)
ob_cylinder.scale = (1.0, 1.527, 1.0)
ob_sphere.location = (-5.898, -1.935, 1.741)
_m = ob_sphere.modifiers.new('Mirror', 'MIRROR')
_m.use_axis = (False, True, False)
_m.mirror_object = ob_empty
ob_cube_004.location = (0.7504, -1.096, 6.258)
ob_cube_004.rotation_euler = (-0.4023, -0.6774, 0.7131)
ob_cube_004.scale = (1.0, 1.0, 2.228)
_m = ob_cube_004.modifiers.new('Mirror', 'MIRROR')
_m.use_axis = (False, True, False)
_m.mirror_object = ob_empty
ob_cylinder_001.location = (-2.61, -0.03289, 3.781)
ob_cylinder_001.rotation_euler = (5.048e-08, 0.757, 1.269e-07)
ob_cylinder_001.scale = (1.0, 2.337, 3.313)
ob_sphere_001.location = (-0.0519, -0.6007, 7.222)
ob_sphere_001.rotation_euler = (3.221e-08, -0.6324, -9.845e-08)
ob_sphere_001.scale = (0.4134, 0.4134, 0.4134)
_m = ob_sphere_001.modifiers.new('Mirror', 'MIRROR')
_m.use_axis = (False, True, False)
_m.mirror_object = ob_empty
ob_cube_007.location = (-1.033, -1.096, 4.226)
ob_cube_007.rotation_euler = (-0.4023, -0.6774, 0.7131)
ob_cube_007.scale = (1.0, 1.0, 2.662)
_m = ob_cube_007.modifiers.new('Mirror', 'MIRROR')
_m.use_axis = (False, True, False)
_m.mirror_object = ob_empty
ob_cube_005.location = (2.761, -0.9269, -3.369)
ob_cube_005.rotation_euler = (-0.2887, 3.649, 0.6333)
ob_cube_005.scale = (1.0, 1.0, 3.79)
_m = ob_cube_005.modifiers.new('Mirror', 'MIRROR')
_m.use_axis = (False, True, False)
_m.mirror_object = ob_empty
ob_cube_006.location = (0.9816, -1.307, -2.769)
ob_cube_006.rotation_euler = (0.01502, 3.655, 0.009278)
ob_cube_006.scale = (1.0, 1.0, 2.228)
_m = ob_cube_006.modifiers.new('Mirror', 'MIRROR')
_m.use_axis = (False, True, False)
_m.mirror_object = ob_empty
ob_cylinder_002.location = (-1.571, -0.05762, -2.222)
ob_cylinder_002.rotation_euler = (-7.146e-08, 4.259, 3.142)
ob_cylinder_002.scale = (1.0, 2.337, 3.313)

# ---- collection membership
col_ref.objects.link(ob_cube_003)
col_ref.objects.link(ob_cube)
col_sc_ne.objects.link(ob_empty)
col_corpse.objects.link(ob_cube_008)
col_corpse.objects.link(ob_cube_009)
col_corpse.objects.link(ob_cube_010)
col_corpse.objects.link(ob_cube_011)
col_corpse.objects.link(ob_cube_012)
col_corpse.objects.link(ob_cube_001)
col_corpse.objects.link(ob_cube_002)
col_corpse.objects.link(ob_cylinder)
col_corpse.objects.link(ob_sphere)
col_haut.objects.link(ob_cube_004)
col_haut.objects.link(ob_cylinder_001)
col_haut.objects.link(ob_sphere_001)
col_haut.objects.link(ob_cube_007)
col_bas.objects.link(ob_cube_005)
col_bas.objects.link(ob_cube_006)
col_bas.objects.link(ob_cylinder_002)

# ---- scene / render settings (as saved in the file)
scene.frame_start = 1; scene.frame_end = 250; scene.frame_set(0)
scene.render.engine = 'BLENDER_EEVEE_NEXT'
scene.cycles.sampling_pattern = 'TABULATED_SOBOL'
scene.cycles.use_light_tree = False
scene.view_settings.view_transform = 'Filmic'
bpy.context.view_layer.update()

# ---- added for rendering (the .blend has no active camera and no usable light): camera, sun
cam_auto = bpy.data.cameras.new('AutoCamera')
cam_auto.lens = 50.0
cam_auto.sensor_width = 36.0
cam_auto.clip_end = 1000.0
ob_auto_camera = bpy.data.objects.new('AutoCamera', cam_auto)
scene.collection.objects.link(ob_auto_camera)
ob_auto_camera.location = (26.1874, -50.2344, 35.1614)
ob_auto_camera.rotation_euler = (1.09748, -7.21219e-08, 0.694738)
scene.camera = ob_auto_camera
light_auto_sun = bpy.data.lights.new('AutoSun', 'SUN')
light_auto_sun.energy = 3.0
light_auto_sun.angle = 0.0523599
ob_auto_sun = bpy.data.objects.new('AutoSun', light_auto_sun)
scene.collection.objects.link(ob_auto_sun)
ob_auto_sun.rotation_euler = (0.872665, 0.174533, 0.523599)
bpy.context.view_layer.update()
